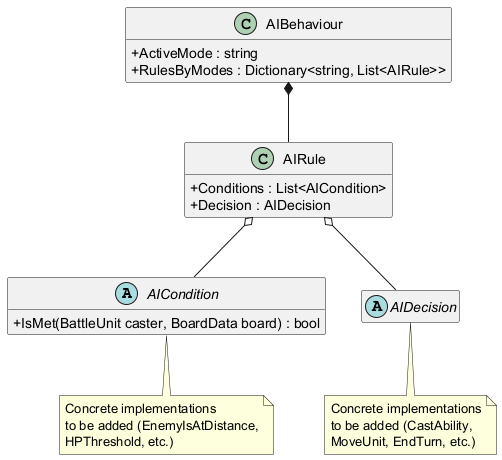

The diagram above was rendered by PlantUML. Its source (embedded in the PNG):
@startuml AI System

skinparam classAttributeIconSize 0
hide empty members

abstract class AICondition {
  +IsMet(BattleUnit caster, BoardData board) : bool
}

abstract class AIDecision

class AIRule {
  +Conditions : List<AICondition>
  +Decision : AIDecision
}

class AIBehaviour {
  +ActiveMode : string
  +RulesByModes : Dictionary<string, List<AIRule>>
}

AIBehaviour *-- AIRule
AIRule o-- AICondition
AIRule o-- AIDecision

note bottom of AICondition : Concrete implementations\nto be added (EnemyIsAtDistance,\nHPThreshold, etc.)
note bottom of AIDecision : Concrete implementations\nto be added (CastAbility,\nMoveUnit, EndTurn, etc.)

@enduml